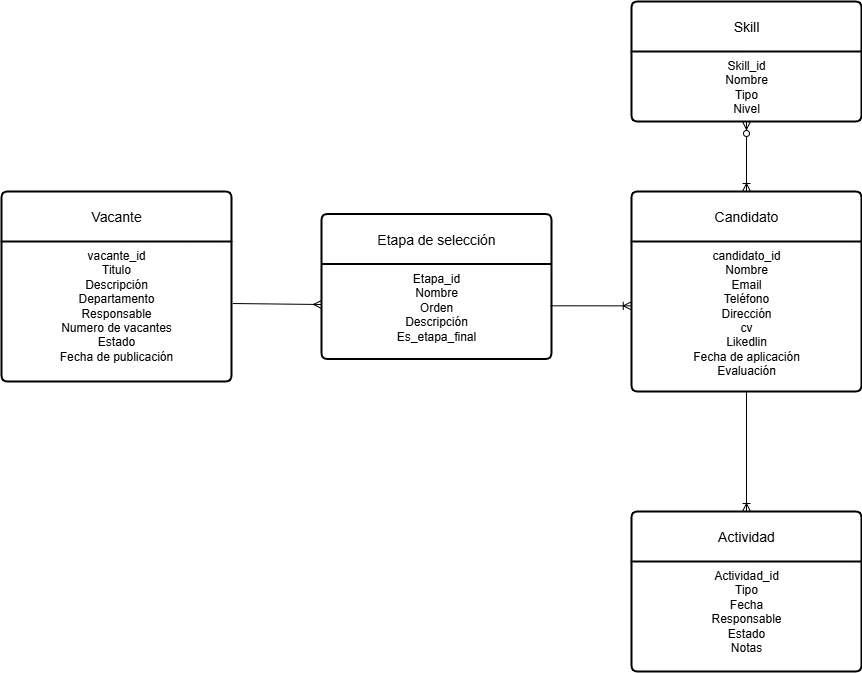

The diagram above was exported from draw.io. Its source (the exported page's mxGraphModel, read from the mxfile embedded in the PNG):
<mxGraphModel dx="1440" dy="350" grid="1" gridSize="10" guides="1" tooltips="1" connect="1" arrows="1" fold="1" page="1" pageScale="1" pageWidth="827" pageHeight="1169" math="0" shadow="0">
  <root>
    <mxCell id="0" />
    <mxCell id="1" parent="0" />
    <mxCell id="Fw7rH0vvWVsE77b-MwjD-19" value="Vacante" style="swimlane;childLayout=stackLayout;horizontal=1;startSize=50;horizontalStack=0;rounded=1;fontSize=14;fontStyle=0;strokeWidth=2;resizeParent=0;resizeLast=1;shadow=0;dashed=0;align=center;arcSize=4;whiteSpace=wrap;html=1;" parent="1" vertex="1">
      <mxGeometry x="-490" y="340" width="230" height="190" as="geometry" />
    </mxCell>
    <mxCell id="Fw7rH0vvWVsE77b-MwjD-20" value="vacante_id&lt;div&gt;Titulo&lt;/div&gt;&lt;div&gt;Descripción&lt;/div&gt;&lt;div&gt;Departamento&lt;/div&gt;&lt;div&gt;Responsable&lt;/div&gt;&lt;div&gt;Numero de vacantes&lt;/div&gt;&lt;div&gt;Estado&lt;/div&gt;&lt;div&gt;Fecha de publicación&lt;/div&gt;&lt;div&gt;&lt;br&gt;&lt;/div&gt;" style="align=center;strokeColor=none;fillColor=none;spacingLeft=4;spacingRight=4;fontSize=12;verticalAlign=top;resizable=0;rotatable=0;part=1;html=1;whiteSpace=wrap;" parent="Fw7rH0vvWVsE77b-MwjD-19" vertex="1">
      <mxGeometry y="50" width="230" height="140" as="geometry" />
    </mxCell>
    <mxCell id="Fw7rH0vvWVsE77b-MwjD-24" value="Candidato" style="swimlane;childLayout=stackLayout;horizontal=1;startSize=50;horizontalStack=0;rounded=1;fontSize=14;fontStyle=0;strokeWidth=2;resizeParent=0;resizeLast=1;shadow=0;dashed=0;align=center;arcSize=4;whiteSpace=wrap;html=1;" parent="1" vertex="1">
      <mxGeometry x="140" y="340" width="230" height="200" as="geometry" />
    </mxCell>
    <mxCell id="Fw7rH0vvWVsE77b-MwjD-25" value="&lt;div&gt;candidato_id&lt;/div&gt;&lt;div&gt;Nombre&lt;/div&gt;&lt;div&gt;Email&lt;/div&gt;&lt;div&gt;Teléfono&lt;/div&gt;&lt;div&gt;Dirección&lt;/div&gt;&lt;div&gt;cv&lt;/div&gt;&lt;div&gt;Likedlin&lt;/div&gt;&lt;div&gt;Fecha de aplicación&lt;/div&gt;&lt;div&gt;Evaluación&lt;/div&gt;" style="align=center;strokeColor=none;fillColor=none;spacingLeft=4;spacingRight=4;fontSize=12;verticalAlign=top;resizable=0;rotatable=0;part=1;html=1;whiteSpace=wrap;" parent="Fw7rH0vvWVsE77b-MwjD-24" vertex="1">
      <mxGeometry y="50" width="230" height="150" as="geometry" />
    </mxCell>
    <mxCell id="Fw7rH0vvWVsE77b-MwjD-26" value="Etapa de selección" style="swimlane;childLayout=stackLayout;horizontal=1;startSize=50;horizontalStack=0;rounded=1;fontSize=14;fontStyle=0;strokeWidth=2;resizeParent=0;resizeLast=1;shadow=0;dashed=0;align=center;arcSize=4;whiteSpace=wrap;html=1;" parent="1" vertex="1">
      <mxGeometry x="-170" y="362.5" width="230" height="145" as="geometry" />
    </mxCell>
    <mxCell id="Fw7rH0vvWVsE77b-MwjD-27" value="Etapa_id&lt;div&gt;Nombre&lt;/div&gt;&lt;div&gt;Orden&lt;/div&gt;&lt;div&gt;Descripción&lt;/div&gt;&lt;div&gt;Es_etapa_final&lt;br&gt;&lt;div&gt;&lt;br&gt;&lt;/div&gt;&lt;/div&gt;" style="align=center;strokeColor=none;fillColor=none;spacingLeft=4;spacingRight=4;fontSize=12;verticalAlign=top;resizable=0;rotatable=0;part=1;html=1;whiteSpace=wrap;" parent="Fw7rH0vvWVsE77b-MwjD-26" vertex="1">
      <mxGeometry y="50" width="230" height="95" as="geometry" />
    </mxCell>
    <mxCell id="Fw7rH0vvWVsE77b-MwjD-29" value="Actividad" style="swimlane;childLayout=stackLayout;horizontal=1;startSize=50;horizontalStack=0;rounded=1;fontSize=14;fontStyle=0;strokeWidth=2;resizeParent=0;resizeLast=1;shadow=0;dashed=0;align=center;arcSize=4;whiteSpace=wrap;html=1;" parent="1" vertex="1">
      <mxGeometry x="140" y="660" width="230" height="160" as="geometry" />
    </mxCell>
    <mxCell id="Fw7rH0vvWVsE77b-MwjD-30" value="Actividad_id&lt;div&gt;Tipo&lt;/div&gt;&lt;div&gt;Fecha&lt;/div&gt;&lt;div&gt;Responsable&lt;/div&gt;&lt;div&gt;Estado&lt;/div&gt;&lt;div&gt;Notas&lt;/div&gt;" style="align=center;strokeColor=none;fillColor=none;spacingLeft=4;spacingRight=4;fontSize=12;verticalAlign=top;resizable=0;rotatable=0;part=1;html=1;whiteSpace=wrap;" parent="Fw7rH0vvWVsE77b-MwjD-29" vertex="1">
      <mxGeometry y="50" width="230" height="110" as="geometry" />
    </mxCell>
    <mxCell id="Fw7rH0vvWVsE77b-MwjD-33" value="Skill" style="swimlane;childLayout=stackLayout;horizontal=1;startSize=50;horizontalStack=0;rounded=1;fontSize=14;fontStyle=0;strokeWidth=2;resizeParent=0;resizeLast=1;shadow=0;dashed=0;align=center;arcSize=4;whiteSpace=wrap;html=1;" parent="1" vertex="1">
      <mxGeometry x="140" y="150" width="230" height="120" as="geometry" />
    </mxCell>
    <mxCell id="Fw7rH0vvWVsE77b-MwjD-34" value="Skill_id&lt;div&gt;Nombre&lt;/div&gt;&lt;div&gt;Tipo&lt;/div&gt;&lt;div&gt;Nivel&lt;/div&gt;" style="align=center;strokeColor=none;fillColor=none;spacingLeft=4;spacingRight=4;fontSize=12;verticalAlign=top;resizable=0;rotatable=0;part=1;html=1;whiteSpace=wrap;" parent="Fw7rH0vvWVsE77b-MwjD-33" vertex="1">
      <mxGeometry y="50" width="230" height="70" as="geometry" />
    </mxCell>
    <mxCell id="Fw7rH0vvWVsE77b-MwjD-39" value="" style="fontSize=12;html=1;endArrow=ERoneToMany;rounded=0;exitX=0.5;exitY=1;exitDx=0;exitDy=0;entryX=0.5;entryY=0;entryDx=0;entryDy=0;" parent="1" source="Fw7rH0vvWVsE77b-MwjD-24" target="Fw7rH0vvWVsE77b-MwjD-29" edge="1">
      <mxGeometry width="100" height="100" relative="1" as="geometry">
        <mxPoint x="170" y="640" as="sourcePoint" />
        <mxPoint x="270" y="700" as="targetPoint" />
        <Array as="points" />
      </mxGeometry>
    </mxCell>
    <mxCell id="XE5snxzQVDeVkelXn58P-7" value="" style="fontSize=12;html=1;endArrow=ERmany;rounded=0;exitX=1.006;exitY=0.443;exitDx=0;exitDy=0;exitPerimeter=0;" edge="1" parent="1" source="Fw7rH0vvWVsE77b-MwjD-20">
      <mxGeometry width="100" height="100" relative="1" as="geometry">
        <mxPoint x="-130" y="620" as="sourcePoint" />
        <mxPoint x="-170" y="453" as="targetPoint" />
      </mxGeometry>
    </mxCell>
    <mxCell id="XE5snxzQVDeVkelXn58P-8" value="" style="fontSize=12;html=1;endArrow=ERoneToMany;rounded=0;entryX=-0.001;entryY=0.429;entryDx=0;entryDy=0;exitX=0.995;exitY=0.44;exitDx=0;exitDy=0;exitPerimeter=0;entryPerimeter=0;" edge="1" parent="1" source="Fw7rH0vvWVsE77b-MwjD-27" target="Fw7rH0vvWVsE77b-MwjD-25">
      <mxGeometry width="100" height="100" relative="1" as="geometry">
        <mxPoint x="-30" y="530" as="sourcePoint" />
        <mxPoint x="70" y="430" as="targetPoint" />
      </mxGeometry>
    </mxCell>
    <mxCell id="XE5snxzQVDeVkelXn58P-9" value="" style="fontSize=12;html=1;endArrow=ERoneToMany;startArrow=ERzeroToMany;rounded=0;exitX=0.5;exitY=1;exitDx=0;exitDy=0;entryX=0.5;entryY=0;entryDx=0;entryDy=0;" edge="1" parent="1" source="Fw7rH0vvWVsE77b-MwjD-34" target="Fw7rH0vvWVsE77b-MwjD-24">
      <mxGeometry width="100" height="100" relative="1" as="geometry">
        <mxPoint x="80" y="370" as="sourcePoint" />
        <mxPoint x="240" y="320" as="targetPoint" />
      </mxGeometry>
    </mxCell>
  </root>
</mxGraphModel>